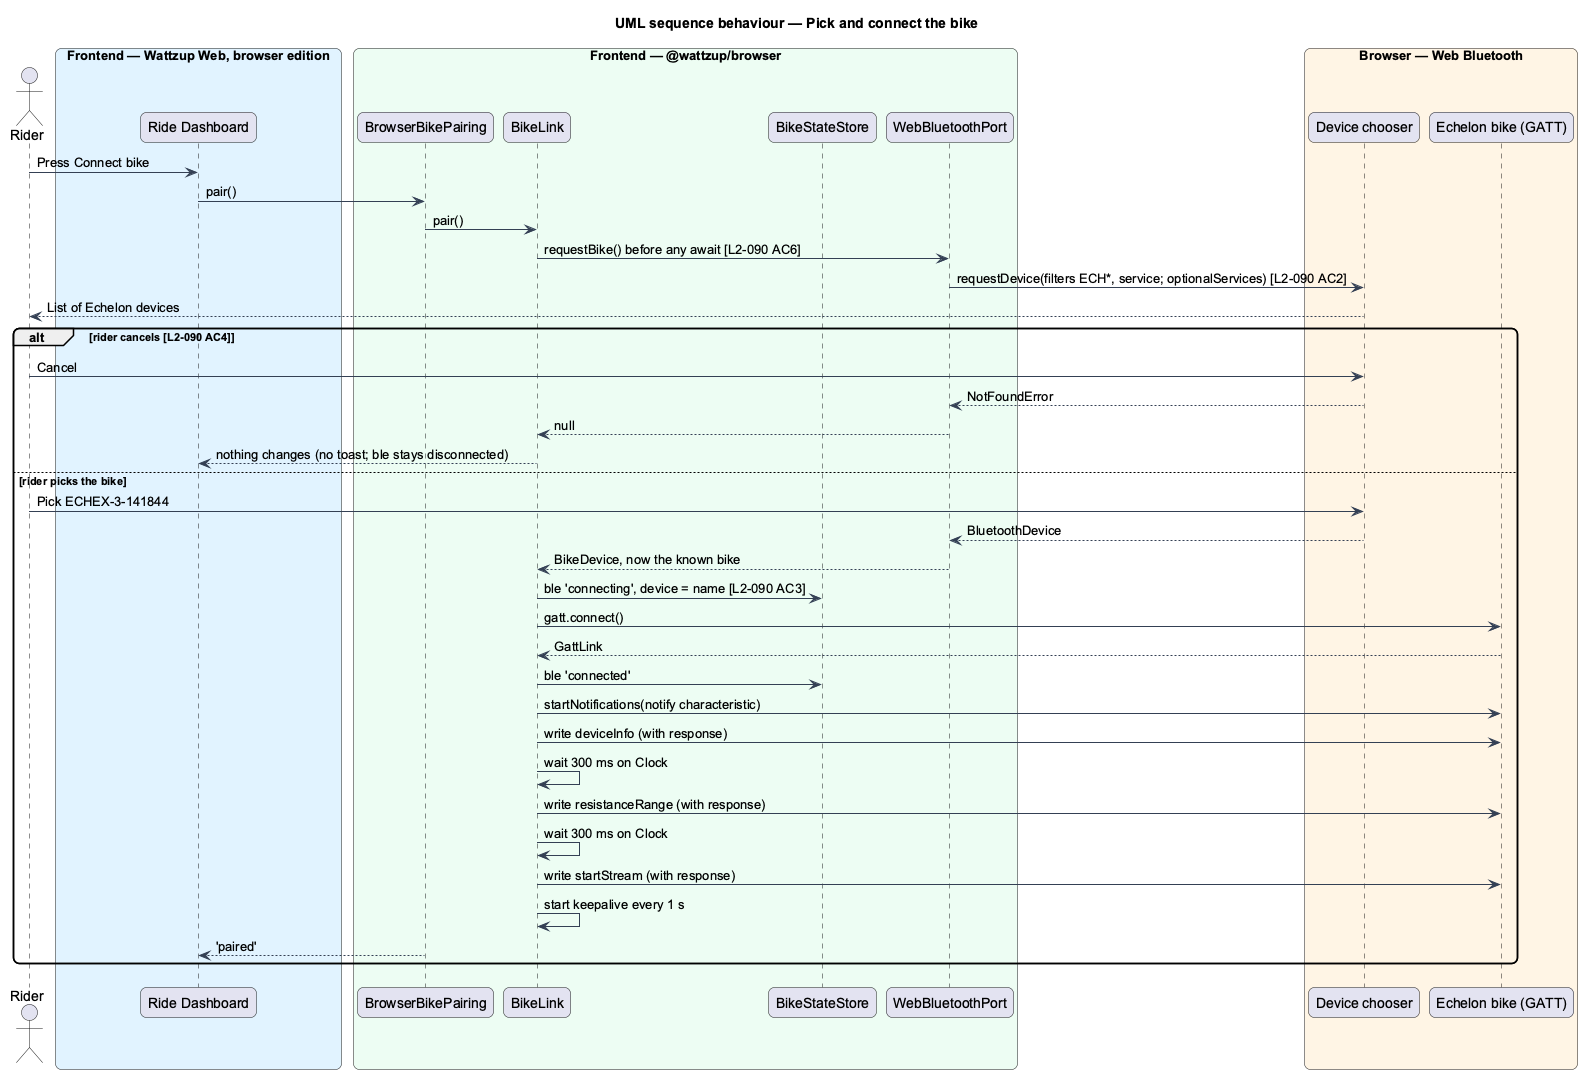

The diagram above was rendered by PlantUML. Its source (embedded in the PNG):
@startuml
title UML sequence behaviour — Pick and connect the bike
skinparam backgroundColor #FFFFFF
skinparam shadowing false
skinparam roundcorner 12
skinparam defaultFontName Arial
skinparam ArrowColor #344054
actor "Rider" as rider
box "Frontend — Wattzup Web, browser edition" #E0F2FE
  participant "Ride Dashboard" as dash
end box
box "Frontend — @wattzup/browser" #ECFDF3
  participant "BrowserBikePairing" as pairing
  participant "BikeLink" as link
  participant "BikeStateStore" as store
  participant "WebBluetoothPort" as port
end box
box "Browser — Web Bluetooth" #FFF4E5
  participant "Device chooser" as chooser
  participant "Echelon bike (GATT)" as bike
end box

rider -> dash : Press Connect bike
dash -> pairing : pair()
pairing -> link : pair()
link -> port : requestBike() before any await [L2-090 AC6]
port -> chooser : requestDevice(filters ECH*, service; optionalServices) [L2-090 AC2]
chooser --> rider : List of Echelon devices
alt rider cancels [L2-090 AC4]
  rider -> chooser : Cancel
  chooser --> port : NotFoundError
  port --> link : null
  link --> dash : nothing changes (no toast; ble stays disconnected)
else rider picks the bike
  rider -> chooser : Pick ECHEX-3-141844
  chooser --> port : BluetoothDevice
  port --> link : BikeDevice, now the known bike
  link -> store : ble 'connecting', device = name [L2-090 AC3]
  link -> bike : gatt.connect()
  bike --> link : GattLink
  link -> store : ble 'connected'
  link -> bike : startNotifications(notify characteristic)
  link -> bike : write deviceInfo (with response)
  link -> link : wait 300 ms on Clock
  link -> bike : write resistanceRange (with response)
  link -> link : wait 300 ms on Clock
  link -> bike : write startStream (with response)
  link -> link : start keepalive every 1 s
  pairing --> dash : 'paired'
end
@enduml